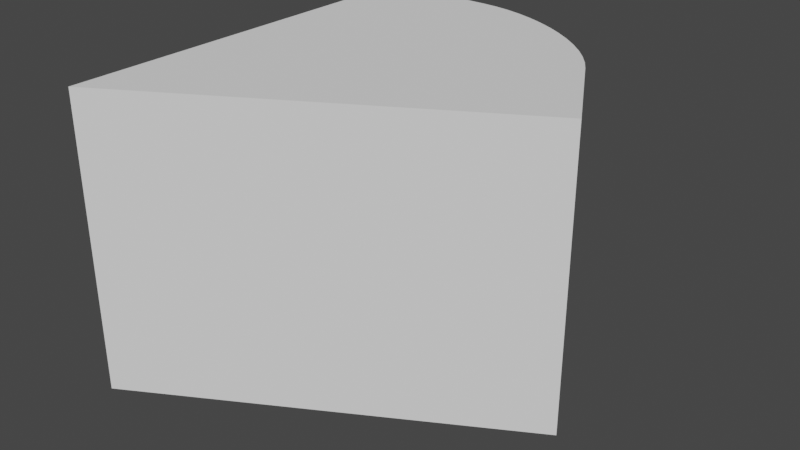 # Source: LandOuty.blend  (saved by Blender 3.3.6; exported with 4.5.12 LTS)
import bpy
from mathutils import Matrix  # noqa: F401  (used for matrix-valued properties, if any)

bpy.ops.wm.read_factory_settings(use_empty=True)
scene = bpy.context.scene
scene.name = 'Scene'

# ---- collections
col_collection = bpy.data.collections.new('Collection'); scene.collection.children.link(col_collection)

# ---- world
world_world = bpy.data.worlds.new('World'); scene.world = world_world
world_world.use_nodes = True; world_world.node_tree.nodes.clear()
_N = world_world.node_tree.nodes; _L = world_world.node_tree.links
n0 = _N.new('ShaderNodeOutputWorld'); n0.name = 'World Output'; n0.location = (300, 300)
n1 = _N.new('ShaderNodeBackground'); n1.name = 'Background'; n1.location = (10, 300)
n1.inputs[0].default_value = (0.05088, 0.05088, 0.05088, 1.0)
_L.new(n1.outputs[0], n0.inputs[0])
n0.is_active_output = True
world_world.color = (0.05088, 0.05088, 0.05088)
world_world.use_sun_shadow = False
world_world.sun_shadow_jitter_overblur = 0.0

# ---- meshes
me_cylinder_005 = bpy.data.meshes.new('Cylinder.005')
me_cylinder_005.from_pydata([(5.96e-08, -2.98e-08, 0.0), (5.96e-08, -2.98e-08, -0.5), (0.6, 0.3464, 0.0), (0.6, 0.3464, -0.5), (1.831e-08, 0.6928, 0.0), (1.831e-08, 0.6928, -0.5), (0.1968, 0.6928, 0.0), (0.2221, 0.6915, 0.0), (0.2484, 0.6877, 0.0), (0.2755, 0.6814, 0.0), (0.3302, 0.6617, 0.0), (0.3029, 0.6727, 0.0), (0.3571, 0.6486, 0.0), (0.3831, 0.6335, 0.0), (0.4311, 0.5986, 0.0), (0.4079, 0.6168, 0.0), (0.4714, 0.559, 0.0), (0.5016, 0.5169, 0.0), (0.4879, 0.5381, 0.0), (0.4524, 0.5793, 0.0), (0.1968, 0.6928, -0.5), (0.2221, 0.6915, -0.5), (0.2484, 0.6877, -0.5), (0.2755, 0.6814, -0.5), (0.3302, 0.6617, -0.5), (0.3029, 0.6727, -0.5), (0.3571, 0.6486, -0.5), (0.3831, 0.6335, -0.5), (0.4311, 0.5986, -0.5), (0.4079, 0.6168, -0.5), (0.4714, 0.559, -0.5), (0.5016, 0.5169, -0.5), (0.4879, 0.5381, -0.5), (0.4524, 0.5793, -0.5)], [], [(0, 1, 3, 2), (1, 0, 4, 5), (18, 16, 19, 14, 15, 13, 12, 10, 11, 9, 8, 7, 6, 4, 0, 2, 17), (3, 1, 5, 20, 21, 22, 23, 25, 24, 26, 27, 29, 28, 33, 30, 32, 31), (2, 3, 31, 17), (4, 6, 20, 5), (32, 18, 17, 31), (30, 16, 18, 32), (33, 19, 16, 30), (14, 19, 33, 28), (15, 14, 28, 29), (13, 15, 29, 27), (12, 13, 27, 26), (10, 12, 26, 24), (11, 10, 24, 25), (9, 11, 25, 23), (8, 9, 23, 22), (7, 8, 22, 21), (6, 7, 21, 20)])
me_cylinder_005.polygons.foreach_set('use_smooth', [True] * 19)
_uv = me_cylinder_005.uv_layers.new(name='UVMap')
_uv.uv.foreach_set('vector', [0.1567, 0.06423, 0.1567, 0.06423, 0.9404, 0.5167, 0.9404, 0.5167, 0.1567, 0.06423, 0.1567, 0.06423, 0.1567, 0.9692, 0.1567, 0.9692, 0.794, 0.7671, 0.7724, 0.7944, 0.7476, 0.8209, 0.7198, 0.8462, 0.6895, 0.87, 0.6571, 0.8918, 0.6232, 0.9114, 0.588, 0.9285, 0.5523, 0.9429, 0.5165, 0.9543, 0.4812, 0.9626, 0.4467, 0.9676, 0.4138, 0.9692, 0.1567, 0.9692, 0.1567, 0.06423, 0.9404, 0.5167, 0.8119, 0.7394, 0.9404, 0.5167, 0.1567, 0.06423, 0.1567, 0.9692, 0.4138, 0.9692, 0.4467, 0.9676, 0.4812, 0.9626, 0.5165, 0.9543, 0.5523, 0.9429, 0.588, 0.9285, 0.6232, 0.9114, 0.6571, 0.8918, 0.6895, 0.87, 0.7198, 0.8462, 0.7476, 0.8209, 0.7724, 0.7944, 0.794, 0.7671, 0.8119, 0.7394, 0.02842, 0.8732, 0.02842, 0.158, 0.263, 0.158, 0.263, 0.8732, 0.982, 0.8732, 0.7474, 0.8732, 0.7474, 0.158, 0.982, 0.158, 0.2931, 0.158, 0.2931, 0.8732, 0.263, 0.8732, 0.263, 0.158, 0.3245, 0.158, 0.3245, 0.8732, 0.2931, 0.8732, 0.2931, 0.158, 0.3568, 0.158, 0.3568, 0.8732, 0.3245, 0.8732, 0.3245, 0.158, 0.3894, 0.8732, 0.3568, 0.8732, 0.3568, 0.158, 0.3894, 0.158, 0.422, 0.8732, 0.3894, 0.8732, 0.3894, 0.158, 0.422, 0.158, 0.4541, 0.8732, 0.422, 0.8732, 0.422, 0.158, 0.4541, 0.158, 0.5563, 0.8732, 0.4541, 0.8732, 0.4541, 0.158, 0.5563, 0.158, 0.5884, 0.8732, 0.5563, 0.8732, 0.5563, 0.158, 0.5884, 0.158, 0.621, 0.8732, 0.5884, 0.8732, 0.5884, 0.158, 0.621, 0.158, 0.6536, 0.8732, 0.621, 0.8732, 0.621, 0.158, 0.6536, 0.158, 0.6859, 0.8732, 0.6536, 0.8732, 0.6536, 0.158, 0.6859, 0.158, 0.7173, 0.8732, 0.6859, 0.8732, 0.6859, 0.158, 0.7173, 0.158, 0.7474, 0.8732, 0.7173, 0.8732, 0.7173, 0.158, 0.7474, 0.158])
me_cylinder_005.materials.append(None)
me_cylinder_005.update()

# ---- objects
ob_cylinder = bpy.data.objects.new('Cylinder', me_cylinder_005)

# ---- transforms, parenting, visibility, modifiers, constraints
ob_cylinder.location = (0.0, 0.0, 0.0)
_m = ob_cylinder.modifiers.new('EdgeSplit', 'EDGE_SPLIT')

# ---- collection membership
col_collection.objects.link(ob_cylinder)

# ---- scene / render settings (as saved in the file)
scene.frame_start = 1; scene.frame_end = 250; scene.frame_set(1)
scene.render.engine = 'BLENDER_EEVEE_NEXT'
scene.cycles.sampling_pattern = 'TABULATED_SOBOL'
scene.cycles.use_light_tree = False
scene.view_settings.view_transform = 'Filmic'
bpy.context.view_layer.update()

# ---- added for rendering (the .blend has no active camera and no usable light): camera, sun
cam_auto = bpy.data.cameras.new('AutoCamera')
cam_auto.lens = 50.0
cam_auto.sensor_width = 36.0
cam_auto.clip_end = 1000.0
ob_auto_camera = bpy.data.objects.new('AutoCamera', cam_auto)
scene.collection.objects.link(ob_auto_camera)
ob_auto_camera.location = (1.26596, -0.812745, 0.52277)
ob_auto_camera.rotation_euler = (1.09748, -7.21219e-08, 0.694738)
scene.camera = ob_auto_camera
light_auto_sun = bpy.data.lights.new('AutoSun', 'SUN')
light_auto_sun.energy = 3.0
light_auto_sun.angle = 0.0523599
ob_auto_sun = bpy.data.objects.new('AutoSun', light_auto_sun)
scene.collection.objects.link(ob_auto_sun)
ob_auto_sun.rotation_euler = (0.872665, 0.174533, 0.523599)
bpy.context.view_layer.update()
